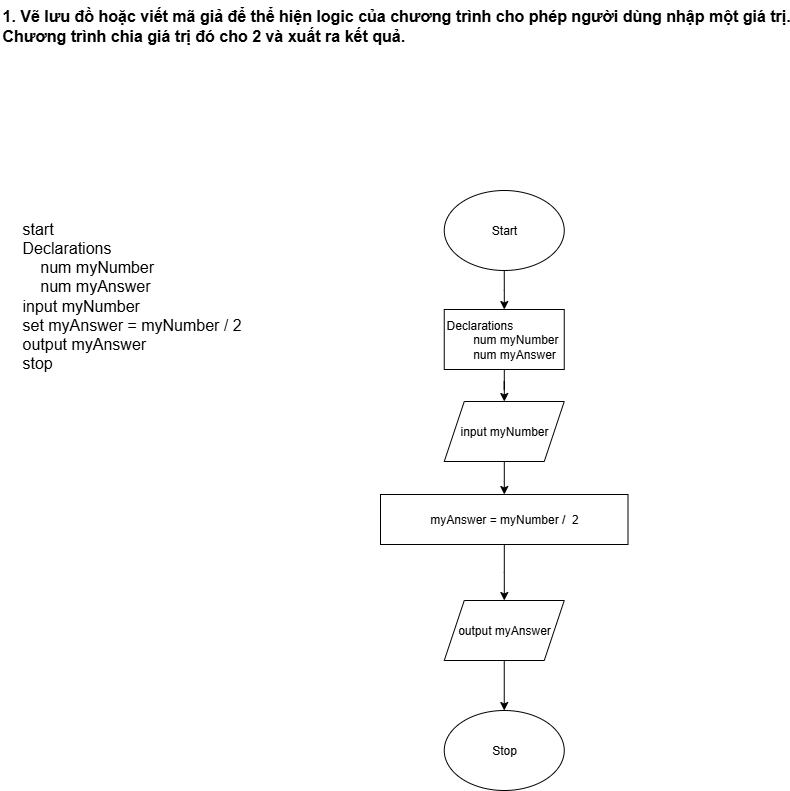

The diagram above was exported from draw.io. Its source (the exported page's mxGraphModel, read from the mxfile embedded in the PNG):
<mxGraphModel dx="3076" dy="1232" grid="1" gridSize="10" guides="1" tooltips="1" connect="1" arrows="1" fold="1" page="1" pageScale="1" pageWidth="850" pageHeight="1100" math="0" shadow="0">
  <root>
    <mxCell id="0" />
    <mxCell id="1" parent="0" />
    <mxCell id="gtMWSRRR4RayBOdAxUFA-1" value="&lt;font&gt;1. Vẽ lưu đồ hoặc viết mã giả để thể hiện logic của chương trình cho phép người dùng nhập một giá trị.&lt;br&gt;Chương trình chia giá trị đó cho 2 và xuất ra kết quả.&amp;nbsp;&lt;/font&gt;" style="text;html=1;align=left;verticalAlign=middle;resizable=0;points=[];autosize=1;strokeColor=none;fillColor=none;fontStyle=1;fontSize=16;labelBorderColor=none;" parent="1" vertex="1">
      <mxGeometry x="-1670" y="10" width="760" height="50" as="geometry" />
    </mxCell>
    <mxCell id="gtMWSRRR4RayBOdAxUFA-4" value="&lt;div&gt;start&lt;/div&gt;&lt;div&gt;Declarations&lt;/div&gt;&lt;div&gt;&amp;nbsp; &amp;nbsp; num myNumber&lt;/div&gt;&lt;div&gt;&amp;nbsp; &amp;nbsp; num myAnswer&lt;/div&gt;&lt;div&gt;input myNumber&lt;/div&gt;&lt;div&gt;set myAnswer = myNumber / 2&lt;/div&gt;&lt;div&gt;output myAnswer&lt;/div&gt;&lt;div&gt;stop&lt;/div&gt;" style="text;html=1;align=left;verticalAlign=middle;resizable=0;points=[];autosize=1;strokeColor=none;fillColor=none;fontSize=16;" parent="1" vertex="1">
      <mxGeometry x="-1650" y="220" width="240" height="170" as="geometry" />
    </mxCell>
    <mxCell id="10DRjngftzykcal5talS-1" value="Stop" style="ellipse;whiteSpace=wrap;html=1;" vertex="1" parent="1">
      <mxGeometry x="-1226.25" y="720" width="120" height="80" as="geometry" />
    </mxCell>
    <mxCell id="10DRjngftzykcal5talS-7" value="" style="edgeStyle=orthogonalEdgeStyle;rounded=0;orthogonalLoop=1;jettySize=auto;html=1;" edge="1" parent="1" source="10DRjngftzykcal5talS-2" target="10DRjngftzykcal5talS-3">
      <mxGeometry relative="1" as="geometry" />
    </mxCell>
    <mxCell id="10DRjngftzykcal5talS-2" value="Start" style="ellipse;whiteSpace=wrap;html=1;" vertex="1" parent="1">
      <mxGeometry x="-1226.25" y="200" width="120" height="80" as="geometry" />
    </mxCell>
    <mxCell id="10DRjngftzykcal5talS-8" value="" style="edgeStyle=orthogonalEdgeStyle;rounded=0;orthogonalLoop=1;jettySize=auto;html=1;" edge="1" parent="1" source="10DRjngftzykcal5talS-3" target="10DRjngftzykcal5talS-5">
      <mxGeometry relative="1" as="geometry" />
    </mxCell>
    <mxCell id="10DRjngftzykcal5talS-3" value="&lt;div style=&quot;&quot;&gt;&lt;span style=&quot;background-color: transparent; color: light-dark(rgb(0, 0, 0), rgb(255, 255, 255));&quot;&gt;Declarations&lt;/span&gt;&lt;/div&gt;&lt;div style=&quot;&quot;&gt;&lt;span style=&quot;white-space: pre;&quot;&gt;&#09;&lt;/span&gt;num myNumber&lt;br&gt;&lt;/div&gt;&lt;div style=&quot;&quot;&gt;&lt;span style=&quot;white-space: pre;&quot;&gt;&#09;&lt;/span&gt;num myAnswer&lt;/div&gt;" style="rounded=0;whiteSpace=wrap;html=1;align=left;" vertex="1" parent="1">
      <mxGeometry x="-1226.25" y="319" width="120" height="60" as="geometry" />
    </mxCell>
    <mxCell id="10DRjngftzykcal5talS-12" value="" style="edgeStyle=orthogonalEdgeStyle;rounded=0;orthogonalLoop=1;jettySize=auto;html=1;" edge="1" parent="1" source="10DRjngftzykcal5talS-4" target="10DRjngftzykcal5talS-1">
      <mxGeometry relative="1" as="geometry" />
    </mxCell>
    <mxCell id="10DRjngftzykcal5talS-4" value="output myAnswer" style="shape=parallelogram;perimeter=parallelogramPerimeter;whiteSpace=wrap;html=1;fixedSize=1;" vertex="1" parent="1">
      <mxGeometry x="-1226.25" y="610" width="120" height="60" as="geometry" />
    </mxCell>
    <mxCell id="10DRjngftzykcal5talS-9" value="" style="edgeStyle=orthogonalEdgeStyle;rounded=0;orthogonalLoop=1;jettySize=auto;html=1;" edge="1" parent="1" source="10DRjngftzykcal5talS-5" target="10DRjngftzykcal5talS-6">
      <mxGeometry relative="1" as="geometry" />
    </mxCell>
    <mxCell id="10DRjngftzykcal5talS-5" value="input myNumber" style="shape=parallelogram;perimeter=parallelogramPerimeter;whiteSpace=wrap;html=1;fixedSize=1;" vertex="1" parent="1">
      <mxGeometry x="-1226.25" y="411" width="120" height="60" as="geometry" />
    </mxCell>
    <mxCell id="10DRjngftzykcal5talS-10" value="" style="edgeStyle=orthogonalEdgeStyle;rounded=0;orthogonalLoop=1;jettySize=auto;html=1;" edge="1" parent="1" source="10DRjngftzykcal5talS-6" target="10DRjngftzykcal5talS-4">
      <mxGeometry relative="1" as="geometry" />
    </mxCell>
    <mxCell id="10DRjngftzykcal5talS-6" value="myAnswer = myNumber /&amp;nbsp; 2" style="rounded=0;whiteSpace=wrap;html=1;" vertex="1" parent="1">
      <mxGeometry x="-1290" y="504" width="247.5" height="50" as="geometry" />
    </mxCell>
  </root>
</mxGraphModel>